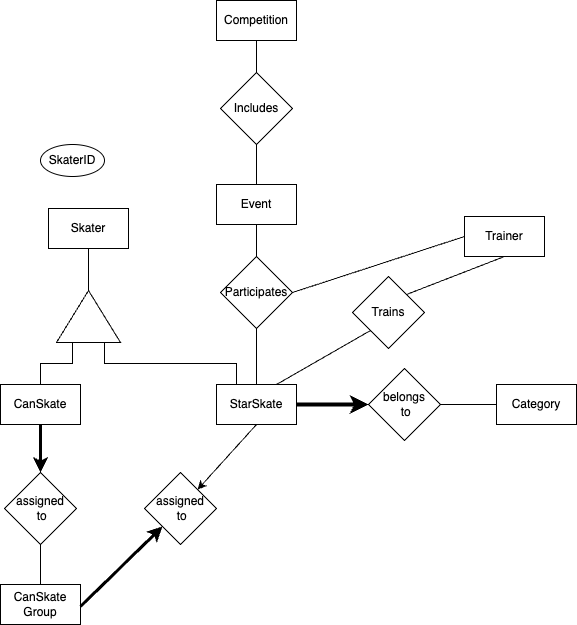

The diagram above was exported from draw.io. Its source (the exported page's mxGraphModel, read from the mxfile embedded in the PNG):
<mxGraphModel dx="954" dy="623" grid="1" gridSize="8" guides="1" tooltips="1" connect="1" arrows="1" fold="1" page="1" pageScale="1" pageWidth="1400" pageHeight="850" math="0" shadow="0">
  <root>
    <mxCell id="0" />
    <mxCell id="1" parent="0" />
    <mxCell id="6jUXOxNOjTueGdBQ43NU-3" style="edgeStyle=orthogonalEdgeStyle;rounded=0;orthogonalLoop=1;jettySize=auto;html=1;exitX=0.5;exitY=1;exitDx=0;exitDy=0;entryX=1;entryY=0.5;entryDx=0;entryDy=0;endArrow=none;endFill=0;" edge="1" parent="1" source="6jUXOxNOjTueGdBQ43NU-1" target="6jUXOxNOjTueGdBQ43NU-2">
      <mxGeometry relative="1" as="geometry" />
    </mxCell>
    <mxCell id="6jUXOxNOjTueGdBQ43NU-1" value="Skater" style="rounded=0;whiteSpace=wrap;html=1;" vertex="1" parent="1">
      <mxGeometry x="328" y="296" width="80" height="40" as="geometry" />
    </mxCell>
    <mxCell id="6jUXOxNOjTueGdBQ43NU-10" style="edgeStyle=orthogonalEdgeStyle;rounded=0;orthogonalLoop=1;jettySize=auto;html=1;exitX=0;exitY=0.25;exitDx=0;exitDy=0;entryX=0.5;entryY=0;entryDx=0;entryDy=0;endArrow=none;endFill=0;" edge="1" parent="1" source="6jUXOxNOjTueGdBQ43NU-2" target="6jUXOxNOjTueGdBQ43NU-4">
      <mxGeometry relative="1" as="geometry" />
    </mxCell>
    <mxCell id="6jUXOxNOjTueGdBQ43NU-11" style="edgeStyle=orthogonalEdgeStyle;rounded=0;orthogonalLoop=1;jettySize=auto;html=1;exitX=0;exitY=0.75;exitDx=0;exitDy=0;entryX=0.25;entryY=0;entryDx=0;entryDy=0;endArrow=none;endFill=0;" edge="1" parent="1" source="6jUXOxNOjTueGdBQ43NU-2" target="6jUXOxNOjTueGdBQ43NU-5">
      <mxGeometry relative="1" as="geometry" />
    </mxCell>
    <mxCell id="6jUXOxNOjTueGdBQ43NU-2" value="" style="triangle;whiteSpace=wrap;html=1;rotation=-90;" vertex="1" parent="1">
      <mxGeometry x="342" y="372" width="52" height="64" as="geometry" />
    </mxCell>
    <mxCell id="6jUXOxNOjTueGdBQ43NU-8" style="edgeStyle=orthogonalEdgeStyle;rounded=0;orthogonalLoop=1;jettySize=auto;html=1;exitX=0.5;exitY=1;exitDx=0;exitDy=0;entryX=0.5;entryY=0;entryDx=0;entryDy=0;strokeWidth=3;" edge="1" parent="1" source="6jUXOxNOjTueGdBQ43NU-4" target="6jUXOxNOjTueGdBQ43NU-6">
      <mxGeometry relative="1" as="geometry" />
    </mxCell>
    <mxCell id="6jUXOxNOjTueGdBQ43NU-4" value="CanSkate" style="rounded=0;whiteSpace=wrap;html=1;" vertex="1" parent="1">
      <mxGeometry x="280" y="472" width="80" height="40" as="geometry" />
    </mxCell>
    <mxCell id="6jUXOxNOjTueGdBQ43NU-17" style="edgeStyle=orthogonalEdgeStyle;rounded=0;orthogonalLoop=1;jettySize=auto;html=1;exitX=1;exitY=0.5;exitDx=0;exitDy=0;entryX=0;entryY=0.5;entryDx=0;entryDy=0;strokeWidth=4;" edge="1" parent="1" source="6jUXOxNOjTueGdBQ43NU-5" target="6jUXOxNOjTueGdBQ43NU-16">
      <mxGeometry relative="1" as="geometry" />
    </mxCell>
    <mxCell id="6jUXOxNOjTueGdBQ43NU-27" style="edgeStyle=orthogonalEdgeStyle;rounded=0;orthogonalLoop=1;jettySize=auto;html=1;exitX=0.5;exitY=0;exitDx=0;exitDy=0;entryX=0.5;entryY=1;entryDx=0;entryDy=0;endArrow=none;endFill=0;" edge="1" parent="1" source="6jUXOxNOjTueGdBQ43NU-5" target="6jUXOxNOjTueGdBQ43NU-28">
      <mxGeometry relative="1" as="geometry">
        <mxPoint x="536" y="376" as="targetPoint" />
      </mxGeometry>
    </mxCell>
    <mxCell id="6jUXOxNOjTueGdBQ43NU-5" value="StarSkate" style="rounded=0;whiteSpace=wrap;html=1;" vertex="1" parent="1">
      <mxGeometry x="496" y="472" width="80" height="40" as="geometry" />
    </mxCell>
    <mxCell id="6jUXOxNOjTueGdBQ43NU-9" style="edgeStyle=orthogonalEdgeStyle;rounded=0;orthogonalLoop=1;jettySize=auto;html=1;exitX=0.5;exitY=1;exitDx=0;exitDy=0;entryX=0.5;entryY=0;entryDx=0;entryDy=0;endArrow=none;endFill=0;" edge="1" parent="1" source="6jUXOxNOjTueGdBQ43NU-6" target="6jUXOxNOjTueGdBQ43NU-7">
      <mxGeometry relative="1" as="geometry" />
    </mxCell>
    <mxCell id="6jUXOxNOjTueGdBQ43NU-6" value="assigned&lt;div&gt;&amp;nbsp;to&lt;/div&gt;" style="rhombus;whiteSpace=wrap;html=1;" vertex="1" parent="1">
      <mxGeometry x="284" y="560" width="72" height="72" as="geometry" />
    </mxCell>
    <mxCell id="6jUXOxNOjTueGdBQ43NU-7" value="CanSkate Group" style="rounded=0;whiteSpace=wrap;html=1;" vertex="1" parent="1">
      <mxGeometry x="280" y="672" width="80" height="40" as="geometry" />
    </mxCell>
    <mxCell id="6jUXOxNOjTueGdBQ43NU-12" value="assigned&lt;div&gt;&amp;nbsp;to&lt;/div&gt;" style="rhombus;whiteSpace=wrap;html=1;" vertex="1" parent="1">
      <mxGeometry x="424" y="560" width="72" height="72" as="geometry" />
    </mxCell>
    <mxCell id="6jUXOxNOjTueGdBQ43NU-14" value="" style="endArrow=none;html=1;rounded=0;entryX=0.5;entryY=1;entryDx=0;entryDy=0;endFill=0;startArrow=classic;startFill=1;" edge="1" parent="1" source="6jUXOxNOjTueGdBQ43NU-12" target="6jUXOxNOjTueGdBQ43NU-5">
      <mxGeometry width="50" height="50" relative="1" as="geometry">
        <mxPoint x="472" y="578" as="sourcePoint" />
        <mxPoint x="522" y="528" as="targetPoint" />
      </mxGeometry>
    </mxCell>
    <mxCell id="6jUXOxNOjTueGdBQ43NU-15" value="" style="endArrow=classic;html=1;rounded=0;entryX=0;entryY=1;entryDx=0;entryDy=0;strokeWidth=3;endFill=1;" edge="1" parent="1" target="6jUXOxNOjTueGdBQ43NU-12">
      <mxGeometry width="50" height="50" relative="1" as="geometry">
        <mxPoint x="360" y="694" as="sourcePoint" />
        <mxPoint x="398" y="632" as="targetPoint" />
      </mxGeometry>
    </mxCell>
    <mxCell id="6jUXOxNOjTueGdBQ43NU-19" style="edgeStyle=orthogonalEdgeStyle;rounded=0;orthogonalLoop=1;jettySize=auto;html=1;exitX=1;exitY=0.5;exitDx=0;exitDy=0;entryX=0;entryY=0.5;entryDx=0;entryDy=0;endArrow=none;endFill=0;" edge="1" parent="1" source="6jUXOxNOjTueGdBQ43NU-16" target="6jUXOxNOjTueGdBQ43NU-18">
      <mxGeometry relative="1" as="geometry" />
    </mxCell>
    <mxCell id="6jUXOxNOjTueGdBQ43NU-16" value="belongs&lt;div&gt;&amp;nbsp;to&lt;/div&gt;" style="rhombus;whiteSpace=wrap;html=1;" vertex="1" parent="1">
      <mxGeometry x="648" y="456" width="72" height="72" as="geometry" />
    </mxCell>
    <mxCell id="6jUXOxNOjTueGdBQ43NU-18" value="Category" style="rounded=0;whiteSpace=wrap;html=1;" vertex="1" parent="1">
      <mxGeometry x="776" y="472" width="80" height="40" as="geometry" />
    </mxCell>
    <mxCell id="6jUXOxNOjTueGdBQ43NU-20" value="Trainer" style="rounded=0;whiteSpace=wrap;html=1;" vertex="1" parent="1">
      <mxGeometry x="744" y="304" width="80" height="40" as="geometry" />
    </mxCell>
    <mxCell id="6jUXOxNOjTueGdBQ43NU-21" value="Trains" style="rhombus;whiteSpace=wrap;html=1;" vertex="1" parent="1">
      <mxGeometry x="632" y="364" width="72" height="72" as="geometry" />
    </mxCell>
    <mxCell id="6jUXOxNOjTueGdBQ43NU-22" value="" style="endArrow=none;html=1;rounded=0;entryX=0;entryY=1;entryDx=0;entryDy=0;endFill=0;startArrow=none;startFill=0;exitX=0.75;exitY=0;exitDx=0;exitDy=0;" edge="1" parent="1" source="6jUXOxNOjTueGdBQ43NU-5" target="6jUXOxNOjTueGdBQ43NU-21">
      <mxGeometry width="50" height="50" relative="1" as="geometry">
        <mxPoint x="560" y="481" as="sourcePoint" />
        <mxPoint x="619" y="416" as="targetPoint" />
      </mxGeometry>
    </mxCell>
    <mxCell id="6jUXOxNOjTueGdBQ43NU-24" value="" style="endArrow=none;html=1;rounded=0;endFill=0;startArrow=none;startFill=0;exitX=1;exitY=0;exitDx=0;exitDy=0;entryX=0.5;entryY=1;entryDx=0;entryDy=0;" edge="1" parent="1" source="6jUXOxNOjTueGdBQ43NU-21" target="6jUXOxNOjTueGdBQ43NU-20">
      <mxGeometry width="50" height="50" relative="1" as="geometry">
        <mxPoint x="696" y="406" as="sourcePoint" />
        <mxPoint x="776" y="352" as="targetPoint" />
      </mxGeometry>
    </mxCell>
    <mxCell id="6jUXOxNOjTueGdBQ43NU-29" style="edgeStyle=orthogonalEdgeStyle;rounded=0;orthogonalLoop=1;jettySize=auto;html=1;exitX=0.5;exitY=1;exitDx=0;exitDy=0;entryX=0.5;entryY=0;entryDx=0;entryDy=0;endArrow=none;endFill=0;" edge="1" parent="1" source="6jUXOxNOjTueGdBQ43NU-25" target="6jUXOxNOjTueGdBQ43NU-28">
      <mxGeometry relative="1" as="geometry" />
    </mxCell>
    <mxCell id="6jUXOxNOjTueGdBQ43NU-25" value="Event" style="rounded=0;whiteSpace=wrap;html=1;" vertex="1" parent="1">
      <mxGeometry x="496" y="272" width="80" height="40" as="geometry" />
    </mxCell>
    <mxCell id="6jUXOxNOjTueGdBQ43NU-32" style="edgeStyle=orthogonalEdgeStyle;rounded=0;orthogonalLoop=1;jettySize=auto;html=1;exitX=0.5;exitY=1;exitDx=0;exitDy=0;entryX=0.5;entryY=0;entryDx=0;entryDy=0;endArrow=none;endFill=0;" edge="1" parent="1" source="6jUXOxNOjTueGdBQ43NU-26" target="6jUXOxNOjTueGdBQ43NU-30">
      <mxGeometry relative="1" as="geometry" />
    </mxCell>
    <mxCell id="6jUXOxNOjTueGdBQ43NU-26" value="Competition" style="rounded=0;whiteSpace=wrap;html=1;" vertex="1" parent="1">
      <mxGeometry x="496" y="88" width="80" height="40" as="geometry" />
    </mxCell>
    <mxCell id="6jUXOxNOjTueGdBQ43NU-28" value="Participates" style="rhombus;whiteSpace=wrap;html=1;" vertex="1" parent="1">
      <mxGeometry x="500" y="344" width="72" height="72" as="geometry" />
    </mxCell>
    <mxCell id="6jUXOxNOjTueGdBQ43NU-31" style="edgeStyle=orthogonalEdgeStyle;rounded=0;orthogonalLoop=1;jettySize=auto;html=1;exitX=0.5;exitY=1;exitDx=0;exitDy=0;entryX=0.5;entryY=0;entryDx=0;entryDy=0;endArrow=none;endFill=0;" edge="1" parent="1" source="6jUXOxNOjTueGdBQ43NU-30" target="6jUXOxNOjTueGdBQ43NU-25">
      <mxGeometry relative="1" as="geometry" />
    </mxCell>
    <mxCell id="6jUXOxNOjTueGdBQ43NU-30" value="Includes" style="rhombus;whiteSpace=wrap;html=1;" vertex="1" parent="1">
      <mxGeometry x="500" y="160" width="72" height="72" as="geometry" />
    </mxCell>
    <mxCell id="6jUXOxNOjTueGdBQ43NU-33" value="" style="endArrow=none;html=1;rounded=0;endFill=0;startArrow=none;startFill=0;exitX=1;exitY=0.5;exitDx=0;exitDy=0;entryX=0;entryY=0.5;entryDx=0;entryDy=0;" edge="1" parent="1" source="6jUXOxNOjTueGdBQ43NU-28" target="6jUXOxNOjTueGdBQ43NU-20">
      <mxGeometry width="50" height="50" relative="1" as="geometry">
        <mxPoint x="616" y="336" as="sourcePoint" />
        <mxPoint x="714" y="298" as="targetPoint" />
      </mxGeometry>
    </mxCell>
    <mxCell id="6jUXOxNOjTueGdBQ43NU-34" value="SkaterID" style="ellipse;whiteSpace=wrap;html=1;" vertex="1" parent="1">
      <mxGeometry x="320" y="232" width="64" height="32" as="geometry" />
    </mxCell>
  </root>
</mxGraphModel>